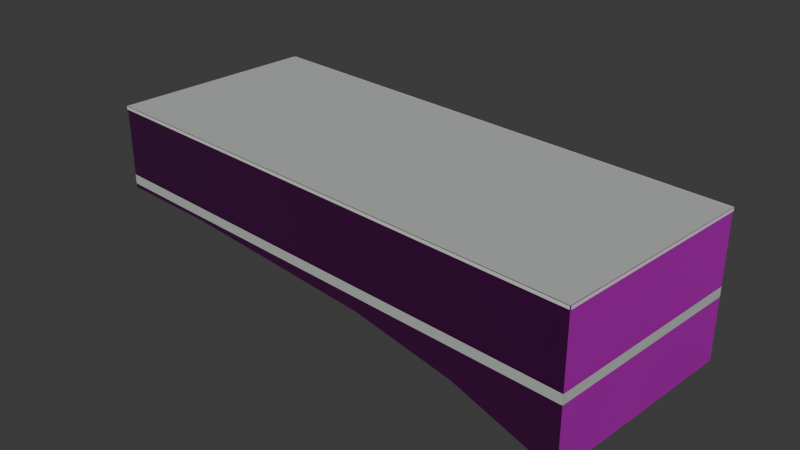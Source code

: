 # Source: osm-way-49379076.blend  (saved by Blender 5.2.45; exported with 4.5.12 LTS)
import bpy
from mathutils import Matrix  # noqa: F401  (used for matrix-valued properties, if any)

bpy.ops.wm.read_factory_settings(use_empty=True)
scene = bpy.context.scene
scene.name = 'Scene'

# ---- collections
col_collection = bpy.data.collections.new('Collection'); scene.collection.children.link(col_collection)

# ---- images (referenced by path relative to the original .blend; pixels are not part of the script)
import os
ASSET_DIR = os.environ.get("B2B_ASSET_DIR", "")  # directory of the original .blend (textures are referenced by path, not embedded)
HERE = os.path.dirname(os.path.abspath(__file__))  # packed textures are extracted next to this script under _unpacked/

def load_image(name, relpath, width, height, colorspace="sRGB"):
    """Load a texture the original file referenced (path relative to the .blend, or extracted next to this script)."""
    p = next((c for c in (os.path.join(HERE, relpath), os.path.join(ASSET_DIR, relpath)) if relpath and os.path.exists(c)), "")
    if p:
        img = bpy.data.images.load(p, check_existing=True)
        img.name = name
    else:  # same state as the original file: an image datablock whose file is absent (Cycles renders it pink)
        img = bpy.data.images.new(name, width, height)
        img.source = "FILE"
        img.filepath = "//" + (relpath or name)
    img.colorspace_settings.name = colorspace
    return img
img_plaster001_1k_jpg_color_jpg = load_image('Plaster001_1K-JPG_Color.jpg', 'Plaster001_1K-JPG_Color.jpg', 1024, 1024, 'sRGB')
img_plaster001_1k_jpg_normalgl_jpg = load_image('Plaster001_1K-JPG_NormalGL.jpg', 'Plaster001_1K-JPG_NormalGL.jpg', 1024, 1024, 'Non-Color')
img_plaster001_1k_jpg_roughness_jpg = load_image('Plaster001_1K-JPG_Roughness.jpg', 'Plaster001_1K-JPG_Roughness.jpg', 1024, 1024, 'Non-Color')
img_concrete034_1k_jpg_color_jpg = load_image('Concrete034_1K-JPG_Color.jpg', 'Concrete034_1K-JPG_Color.jpg', 1024, 1024, 'sRGB')
img_concrete034_1k_jpg_normalgl_jpg = load_image('Concrete034_1K-JPG_NormalGL.jpg', 'Concrete034_1K-JPG_NormalGL.jpg', 1024, 1024, 'Non-Color')
img_concrete034_1k_jpg_roughness_jpg = load_image('Concrete034_1K-JPG_Roughness.jpg', 'Concrete034_1K-JPG_Roughness.jpg', 1024, 1024, 'Non-Color')

# ---- materials (node trees are filled in below, after node groups)
mat_reality_aged_pale_plaster = bpy.data.materials.new('reality aged pale plaster')
mat_reality_concrete_plinth = bpy.data.materials.new('reality concrete plinth')
mat_reality_pale_aluminum_sill = bpy.data.materials.new('reality pale aluminum sill')
mat_reality_flat_weathered_roof = bpy.data.materials.new('reality flat weathered roof')
mat_building_foundation = bpy.data.materials.new('building foundation')

# ---- material node trees
mat_reality_aged_pale_plaster.use_nodes = True; mat_reality_aged_pale_plaster.node_tree.nodes.clear()
_N = mat_reality_aged_pale_plaster.node_tree.nodes; _L = mat_reality_aged_pale_plaster.node_tree.links
n0 = _N.new('ShaderNodeBsdfPrincipled'); n0.name = 'Principled BSDF'; n0.location = (-200, 100)
n0.inputs[10].default_value = 0.005
n1 = _N.new('ShaderNodeOutputMaterial'); n1.name = 'Material Output'; n1.location = (200, 100)
n2 = _N.new('ShaderNodeTexImage'); n2.name = 'Image Texture'; n2.location = (0, 0)
n2.image = img_plaster001_1k_jpg_color_jpg
n3 = _N.new('ShaderNodeTexCoord'); n3.name = 'Texture Coordinate'; n3.location = (0, 0)
n4 = _N.new('ShaderNodeMapping'); n4.name = 'Source physical UV scale'; n4.location = (0, 0)
n4.inputs[3].default_value = (3.0, 3.0, 1.0)
n5 = _N.new('ShaderNodeTexImage'); n5.name = 'Image Texture.001'; n5.location = (0, 0)
n5.image = img_plaster001_1k_jpg_normalgl_jpg
n6 = _N.new('ShaderNodeNormalMap'); n6.name = 'Normal Map'; n6.location = (0, 0)
n6.width = 160
n7 = _N.new('ShaderNodeTexImage'); n7.name = 'Image Texture.002'; n7.location = (0, 0)
n7.image = img_plaster001_1k_jpg_roughness_jpg
_L.new(n0.outputs[0], n1.inputs[0])
_L.new(n3.outputs[2], n4.inputs[0])
_L.new(n4.outputs[0], n2.inputs[0])
_L.new(n2.outputs[0], n0.inputs[0])
_L.new(n4.outputs[0], n5.inputs[0])
_L.new(n5.outputs[0], n6.inputs[1])
_L.new(n6.outputs[0], n0.inputs[5])
_L.new(n4.outputs[0], n7.inputs[0])
_L.new(n7.outputs[0], n0.inputs[2])
n1.is_active_output = True
mat_reality_concrete_plinth.use_nodes = True; mat_reality_concrete_plinth.node_tree.nodes.clear()
_N = mat_reality_concrete_plinth.node_tree.nodes; _L = mat_reality_concrete_plinth.node_tree.links
n0 = _N.new('ShaderNodeBsdfPrincipled'); n0.name = 'Principled BSDF'; n0.location = (-200, 100)
n0.inputs[0].default_value = (0.4549, 0.4941, 0.4549, 1.0)
n0.inputs[2].default_value = 0.83
n0.inputs[10].default_value = 0.005
n1 = _N.new('ShaderNodeOutputMaterial'); n1.name = 'Material Output'; n1.location = (200, 100)
_L.new(n0.outputs[0], n1.inputs[0])
n1.is_active_output = True
mat_reality_pale_aluminum_sill.use_nodes = True; mat_reality_pale_aluminum_sill.node_tree.nodes.clear()
_N = mat_reality_pale_aluminum_sill.node_tree.nodes; _L = mat_reality_pale_aluminum_sill.node_tree.links
n0 = _N.new('ShaderNodeBsdfPrincipled'); n0.name = 'Principled BSDF'; n0.location = (-200, 100)
n0.inputs[0].default_value = (0.6941, 0.7059, 0.6627, 1.0)
n0.inputs[2].default_value = 0.83
n0.inputs[10].default_value = 0.005
n1 = _N.new('ShaderNodeOutputMaterial'); n1.name = 'Material Output'; n1.location = (200, 100)
_L.new(n0.outputs[0], n1.inputs[0])
n1.is_active_output = True
mat_reality_flat_weathered_roof.use_nodes = True; mat_reality_flat_weathered_roof.node_tree.nodes.clear()
_N = mat_reality_flat_weathered_roof.node_tree.nodes; _L = mat_reality_flat_weathered_roof.node_tree.links
n0 = _N.new('ShaderNodeBsdfPrincipled'); n0.name = 'Principled BSDF'; n0.location = (-200, 100)
n0.inputs[0].default_value = (0.451, 0.4745, 0.4549, 1.0)
n0.inputs[2].default_value = 0.83
n0.inputs[10].default_value = 0.005
n1 = _N.new('ShaderNodeOutputMaterial'); n1.name = 'Material Output'; n1.location = (200, 100)
_L.new(n0.outputs[0], n1.inputs[0])
n1.is_active_output = True
mat_building_foundation.use_nodes = True; mat_building_foundation.node_tree.nodes.clear()
_N = mat_building_foundation.node_tree.nodes; _L = mat_building_foundation.node_tree.links
n0 = _N.new('ShaderNodeBsdfPrincipled'); n0.name = 'Principled BSDF'; n0.location = (-200, 100)
n0.inputs[10].default_value = 0.005
n1 = _N.new('ShaderNodeOutputMaterial'); n1.name = 'Material Output'; n1.location = (200, 100)
n2 = _N.new('ShaderNodeTexImage'); n2.name = 'Image Texture'; n2.location = (0, 0)
n2.image = img_concrete034_1k_jpg_color_jpg
n3 = _N.new('ShaderNodeTexCoord'); n3.name = 'Texture Coordinate'; n3.location = (0, 0)
n4 = _N.new('ShaderNodeMapping'); n4.name = 'Source physical UV scale'; n4.location = (0, 0)
n4.inputs[3].default_value = (3.636, 7.273, 1.0)
n5 = _N.new('ShaderNodeTexImage'); n5.name = 'Image Texture.001'; n5.location = (0, 0)
n5.image = img_concrete034_1k_jpg_normalgl_jpg
n6 = _N.new('ShaderNodeNormalMap'); n6.name = 'Normal Map'; n6.location = (0, 0)
n6.width = 160
n7 = _N.new('ShaderNodeTexImage'); n7.name = 'Image Texture.002'; n7.location = (0, 0)
n7.image = img_concrete034_1k_jpg_roughness_jpg
_L.new(n0.outputs[0], n1.inputs[0])
_L.new(n3.outputs[2], n4.inputs[0])
_L.new(n4.outputs[0], n2.inputs[0])
_L.new(n2.outputs[0], n0.inputs[0])
_L.new(n4.outputs[0], n5.inputs[0])
_L.new(n5.outputs[0], n6.inputs[1])
_L.new(n6.outputs[0], n0.inputs[5])
_L.new(n4.outputs[0], n7.inputs[0])
_L.new(n7.outputs[0], n0.inputs[2])
n1.is_active_output = True

# ---- world
world_world = bpy.data.worlds.new('World'); scene.world = world_world
world_world.use_nodes = True; world_world.node_tree.nodes.clear()
_N = world_world.node_tree.nodes; _L = world_world.node_tree.links
n0 = _N.new('ShaderNodeOutputWorld'); n0.name = 'World Output'; n0.location = (200, 100)
n1 = _N.new('ShaderNodeBackground'); n1.name = 'Background'; n1.location = (-200, 100)
n1.inputs[0].default_value = (0.05088, 0.05088, 0.05088, 1.0)
_L.new(n1.outputs[0], n0.inputs[0])
n0.is_active_output = True
world_world.color = (0.05088, 0.05088, 0.05088)
world_world.sun_shadow_jitter_overblur = 0.0

# ---- meshes
me_reality_49379076_near_reality_aged_pale_plaster = bpy.data.meshes.new('reality 49379076 near reality aged pale plaster')
me_reality_49379076_near_reality_aged_pale_plaster.from_pydata([(-9.275, 4.62, 0.0), (9.975, 3.05, 0.0), (9.975, 3.05, 3.0), (-9.275, 4.62, 3.0), (9.975, 3.05, 0.0), (9.285, -4.62, 0.0), (9.285, -4.62, 3.0), (9.975, 3.05, 3.0), (9.285, -4.62, 0.0), (-9.975, -3.05, 0.0), (-9.975, -3.05, 3.0), (9.285, -4.62, 3.0), (-9.975, -3.05, 0.0), (-9.275, 4.62, 0.0), (-9.275, 4.62, 3.0), (-9.975, -3.05, 3.0)], [], [(0, 2, 1), (0, 3, 2), (4, 6, 5), (4, 7, 6), (8, 10, 9), (8, 11, 10), (12, 14, 13), (12, 15, 14)])
_uv = me_reality_49379076_near_reality_aged_pale_plaster.uv_layers.new(name='Runtime source UV')
_uv.uv.foreach_set('vector', [0.0, 0.0, 6.438, 1.0, 6.438, 0.0, 0.0, 0.0, 0.0, 1.0, 6.438, 1.0, 0.0, 0.0, 2.567, 1.0, 2.567, 0.0, 0.0, 0.0, 0.0, 1.0, 2.567, 1.0, 0.0, 0.0, 6.441, 1.0, 6.441, 0.0, 0.0, 0.0, 0.0, 1.0, 6.441, 1.0, 0.0, 0.0, 2.567, 1.0, 2.567, 0.0, 0.0, 0.0, 0.0, 1.0, 2.567, 1.0])
me_reality_49379076_near_reality_aged_pale_plaster.materials.append(mat_reality_aged_pale_plaster)
me_reality_49379076_near_reality_aged_pale_plaster.update()
me_reality_49379076_near_reality_concrete_plinth = bpy.data.meshes.new('reality 49379076 near reality concrete plinth')
me_reality_49379076_near_reality_concrete_plinth.from_pydata([(-9.275, 4.624, 0.0), (9.975, 3.054, 0.0), (9.975, 3.054, 0.36), (-9.275, 4.624, 0.36), (9.979, 3.05, 0.0), (9.289, -4.62, 0.0), (9.289, -4.62, 0.36), (9.979, 3.05, 0.36), (9.285, -4.624, 0.0), (-9.975, -3.054, 0.0), (-9.975, -3.054, 0.36), (9.285, -4.624, 0.36), (-9.979, -3.05, 0.0), (-9.279, 4.62, 0.0), (-9.279, 4.62, 0.36), (-9.979, -3.05, 0.36)], [], [(0, 2, 1), (0, 3, 2), (4, 6, 5), (4, 7, 6), (8, 10, 9), (8, 11, 10), (12, 14, 13), (12, 15, 14)])
_uv = me_reality_49379076_near_reality_concrete_plinth.uv_layers.new(name='Runtime source UV')
_uv.uv.foreach_set('vector', [0.0, 0.0, 6.438, 0.12, 6.438, 0.0, 0.0, 0.0, 0.0, 0.12, 6.438, 0.12, 0.0, 0.0, 2.567, 0.12, 2.567, 0.0, 0.0, 0.0, 0.0, 0.12, 2.567, 0.12, 0.0, 0.0, 6.441, 0.12, 6.441, 0.0, 0.0, 0.0, 0.0, 0.12, 6.441, 0.12, 0.0, 0.0, 2.567, 0.12, 2.567, 0.0, 0.0, 0.0, 0.0, 0.12, 2.567, 0.12])
me_reality_49379076_near_reality_concrete_plinth.materials.append(mat_reality_concrete_plinth)
me_reality_49379076_near_reality_concrete_plinth.update()
me_reality_49379076_near_reality_pale_aluminum_sill = bpy.data.meshes.new('reality 49379076 near reality pale aluminum sill')
me_reality_49379076_near_reality_pale_aluminum_sill.from_pydata([(-9.273, 4.65, 2.89), (9.977, 3.08, 2.89), (9.977, 3.08, 3.0), (-9.273, 4.65, 3.0), (10.0, 3.047, 2.89), (9.315, -4.623, 2.89), (9.315, -4.623, 3.0), (10.0, 3.047, 3.0), (9.283, -4.65, 2.89), (-9.977, -3.08, 2.89), (-9.977, -3.08, 3.0), (9.283, -4.65, 3.0), (-10.0, -3.047, 2.89), (-9.305, 4.623, 2.89), (-9.305, 4.623, 3.0), (-10.0, -3.047, 3.0)], [], [(0, 2, 1), (0, 3, 2), (4, 6, 5), (4, 7, 6), (8, 10, 9), (8, 11, 10), (12, 14, 13), (12, 15, 14)])
_uv = me_reality_49379076_near_reality_pale_aluminum_sill.uv_layers.new(name='Runtime source UV')
_uv.uv.foreach_set('vector', [0.0, 0.9633, 6.438, 1.0, 6.438, 0.9633, 0.0, 0.9633, 0.0, 1.0, 6.438, 1.0, 0.0, 0.9633, 2.567, 1.0, 2.567, 0.9633, 0.0, 0.9633, 0.0, 1.0, 2.567, 1.0, 0.0, 0.9633, 6.441, 1.0, 6.441, 0.9633, 0.0, 0.9633, 0.0, 1.0, 6.441, 1.0, 0.0, 0.9633, 2.567, 1.0, 2.567, 0.9633, 0.0, 0.9633, 0.0, 1.0, 2.567, 1.0])
me_reality_49379076_near_reality_pale_aluminum_sill.materials.append(mat_reality_pale_aluminum_sill)
me_reality_49379076_near_reality_pale_aluminum_sill.update()
me_reality_49379076_near_reality_flat_weathered_roof = bpy.data.meshes.new('reality 49379076 near reality flat weathered roof')
me_reality_49379076_near_reality_flat_weathered_roof.from_pydata([(9.285, -4.62, 3.0), (-9.975, -3.05, 3.0), (-9.275, 4.62, 3.0), (-9.275, 4.62, 3.0), (9.285, -4.62, 3.0), (-9.275, 4.62, 3.0), (9.975, 3.05, 3.0), (9.975, 3.05, 3.0)], [], [(0, 2, 1), (4, 6, 5)])
_uv = me_reality_49379076_near_reality_flat_weathered_roof.uv_layers.new(name='Runtime source UV')
_uv.uv.foreach_set('vector', [-54.02, 92.04, -58.66, 89.73, -58.66, 92.04, -54.02, 92.04, -53.85, 90.12, -53.85, 92.04])
me_reality_49379076_near_reality_flat_weathered_roof.materials.append(mat_reality_flat_weathered_roof)
me_reality_49379076_near_reality_flat_weathered_roof.update()
me_building_foundation_49379076 = bpy.data.meshes.new('building foundation 49379076')
me_building_foundation_49379076.from_pydata([(-9.275, 4.62, -0.05), (-5.425, 4.306, -0.05), (-9.275, 4.62, 0.0), (-5.425, 4.306, 0.0), (-5.425, 4.306, -0.05), (-1.575, 3.992, -0.1525), (-5.425, 4.306, 0.0), (-1.575, 3.992, 0.0), (-1.575, 3.992, -0.1525), (2.275, 3.678, -0.5672), (-1.575, 3.992, 0.0), (2.275, 3.678, 0.0), (2.275, 3.678, -0.5672), (6.125, 3.364, -1.314), (2.275, 3.678, 0.0), (6.125, 3.364, 0.0), (6.125, 3.364, -1.314), (9.975, 3.05, -2.29), (6.125, 3.364, 0.0), (9.975, 3.05, 0.0), (9.975, 3.05, -2.29), (9.63, -0.785, -2.291), (9.975, 3.05, 0.0), (9.63, -0.785, 0.0), (9.63, -0.785, -2.291), (9.285, -4.62, -2.268), (9.63, -0.785, 0.0), (9.285, -4.62, 0.0), (9.285, -4.62, -2.268), (5.433, -4.306, -1.105), (9.285, -4.62, 0.0), (5.433, -4.306, 0.0), (5.433, -4.306, -1.105), (1.581, -3.992, -0.5031), (5.433, -4.306, 0.0), (1.581, -3.992, 0.0), (1.581, -3.992, -0.5031), (-2.271, -3.678, -0.3145), (1.581, -3.992, 0.0), (-2.271, -3.678, 0.0), (-2.271, -3.678, -0.3145), (-6.123, -3.364, -0.1385), (-2.271, -3.678, 0.0), (-6.123, -3.364, 0.0), (-6.123, -3.364, -0.1385), (-9.975, -3.05, -0.15), (-6.123, -3.364, 0.0), (-9.975, -3.05, 0.0), (-9.975, -3.05, -0.15), (-9.625, 0.785, -0.1463), (-9.975, -3.05, 0.0), (-9.625, 0.785, 0.0), (-9.625, 0.785, -0.1463), (-9.275, 4.62, -0.05), (-9.625, 0.785, 0.0), (-9.275, 4.62, 0.0)], [], [(0, 2, 1), (1, 2, 3), (4, 6, 5), (5, 6, 7), (8, 10, 9), (9, 10, 11), (12, 14, 13), (13, 14, 15), (16, 18, 17), (17, 18, 19), (20, 22, 21), (21, 22, 23), (24, 26, 25), (25, 26, 27), (28, 30, 29), (29, 30, 31), (32, 34, 33), (33, 34, 35), (36, 38, 37), (37, 38, 39), (40, 42, 41), (41, 42, 43), (44, 46, 45), (45, 46, 47), (48, 50, 49), (49, 50, 51), (52, 54, 53), (53, 54, 55)])
_uv = me_building_foundation_49379076.uv_layers.new(name='Runtime source UV')
_uv.uv.foreach_set('vector', [0.0, 0.0, 0.0, 1.0, 0.2, 0.0, 0.2, 0.0, 0.0, 1.0, 0.2, 1.0, 0.2, 0.0, 0.2, 1.0, 0.4, 0.0, 0.4, 0.0, 0.2, 1.0, 0.4, 1.0, 0.4, 0.0, 0.4, 1.0, 0.6, 0.0, 0.6, 0.0, 0.4, 1.0, 0.6, 1.0, 0.6, 0.0, 0.6, 1.0, 0.8, 0.0, 0.8, 0.0, 0.6, 1.0, 0.8, 1.0, 0.8, 0.0, 0.8, 1.0, 1.0, 0.0, 1.0, 0.0, 0.8, 1.0, 1.0, 1.0, 0.0, 0.0, 0.0, 1.0, 0.5, 0.0, 0.5, 0.0, 0.0, 1.0, 0.5, 1.0, 0.5, 0.0, 0.5, 1.0, 1.0, 0.0, 1.0, 0.0, 0.5, 1.0, 1.0, 1.0, 0.0, 0.0, 0.0, 1.0, 0.2, 0.0, 0.2, 0.0, 0.0, 1.0, 0.2, 1.0, 0.2, 0.0, 0.2, 1.0, 0.4, 0.0, 0.4, 0.0, 0.2, 1.0, 0.4, 1.0, 0.4, 0.0, 0.4, 1.0, 0.6, 0.0, 0.6, 0.0, 0.4, 1.0, 0.6, 1.0, 0.6, 0.0, 0.6, 1.0, 0.8, 0.0, 0.8, 0.0, 0.6, 1.0, 0.8, 1.0, 0.8, 0.0, 0.8, 1.0, 1.0, 0.0, 1.0, 0.0, 0.8, 1.0, 1.0, 1.0, 0.0, 0.0, 0.0, 1.0, 0.5, 0.0, 0.5, 0.0, 0.0, 1.0, 0.5, 1.0, 0.5, 0.0, 0.5, 1.0, 1.0, 0.0, 1.0, 0.0, 0.5, 1.0, 1.0, 1.0])
me_building_foundation_49379076.materials.append(mat_building_foundation)
me_building_foundation_49379076.update()

# ---- objects
ob_osm_way_49379076 = bpy.data.objects.new('osm-way-49379076', None)
ob_reality_49379076_near_reality_aged_pale_plaster = bpy.data.objects.new('reality 49379076 near reality aged pale plaster', me_reality_49379076_near_reality_aged_pale_plaster)
ob_reality_49379076_near_reality_concrete_plinth = bpy.data.objects.new('reality 49379076 near reality concrete plinth', me_reality_49379076_near_reality_concrete_plinth)
ob_reality_49379076_near_reality_pale_aluminum_sill = bpy.data.objects.new('reality 49379076 near reality pale aluminum sill', me_reality_49379076_near_reality_pale_aluminum_sill)
ob_reality_49379076_near_reality_flat_weathered_roof = bpy.data.objects.new('reality 49379076 near reality flat weathered roof', me_reality_49379076_near_reality_flat_weathered_roof)
ob_building_foundation_49379076 = bpy.data.objects.new('building foundation 49379076', me_building_foundation_49379076)

# ---- transforms, parenting, visibility, modifiers, constraints
ob_osm_way_49379076.location = (0.0, 0.0, 0.0)
ob_reality_49379076_near_reality_aged_pale_plaster.parent = ob_osm_way_49379076
ob_reality_49379076_near_reality_aged_pale_plaster.location = (0.0, 0.0, 0.0)
ob_reality_49379076_near_reality_concrete_plinth.parent = ob_osm_way_49379076
ob_reality_49379076_near_reality_concrete_plinth.location = (0.0, 0.0, 0.0)
ob_reality_49379076_near_reality_pale_aluminum_sill.parent = ob_osm_way_49379076
ob_reality_49379076_near_reality_pale_aluminum_sill.location = (0.0, 0.0, 0.0)
ob_reality_49379076_near_reality_flat_weathered_roof.parent = ob_osm_way_49379076
ob_reality_49379076_near_reality_flat_weathered_roof.location = (0.0, 0.0, 0.0)
ob_building_foundation_49379076.parent = ob_osm_way_49379076
ob_building_foundation_49379076.location = (0.0, 0.0, 0.0)

# ---- collection membership
col_collection.objects.link(ob_osm_way_49379076)
col_collection.objects.link(ob_reality_49379076_near_reality_aged_pale_plaster)
col_collection.objects.link(ob_reality_49379076_near_reality_concrete_plinth)
col_collection.objects.link(ob_reality_49379076_near_reality_pale_aluminum_sill)
col_collection.objects.link(ob_reality_49379076_near_reality_flat_weathered_roof)
col_collection.objects.link(ob_building_foundation_49379076)

# ---- scene / render settings (as saved in the file)
scene.frame_start = 1; scene.frame_end = 250; scene.frame_set(1)
scene.render.engine = 'BLENDER_EEVEE_NEXT'
scene.render.bake_bias = 0.0
scene.render.bake_samples = 0
scene.render.compositor_device = 'GPU'
scene.eevee.use_volume_custom_range = False
scene.eevee.fast_gi_thickness_near = 0.1
scene.eevee.fast_gi_thickness_far = 0.0
scene.eevee.ray_tracing_options.screen_trace_thickness = 0.1
bpy.context.view_layer.update()

# ---- added for rendering (the .blend has no active camera and no usable light): camera, sun
cam_auto = bpy.data.cameras.new('AutoCamera')
cam_auto.lens = 50.0
cam_auto.sensor_width = 36.0
cam_auto.clip_end = 1000.0
ob_auto_camera = bpy.data.objects.new('AutoCamera', cam_auto)
scene.collection.objects.link(ob_auto_camera)
ob_auto_camera.location = (20.9941, -25.1929, 17.1497)
ob_auto_camera.rotation_euler = (1.09748, -7.21219e-08, 0.694738)
scene.camera = ob_auto_camera
light_auto_sun = bpy.data.lights.new('AutoSun', 'SUN')
light_auto_sun.energy = 3.0
light_auto_sun.angle = 0.0523599
ob_auto_sun = bpy.data.objects.new('AutoSun', light_auto_sun)
scene.collection.objects.link(ob_auto_sun)
ob_auto_sun.rotation_euler = (0.872665, 0.174533, 0.523599)
bpy.context.view_layer.update()
